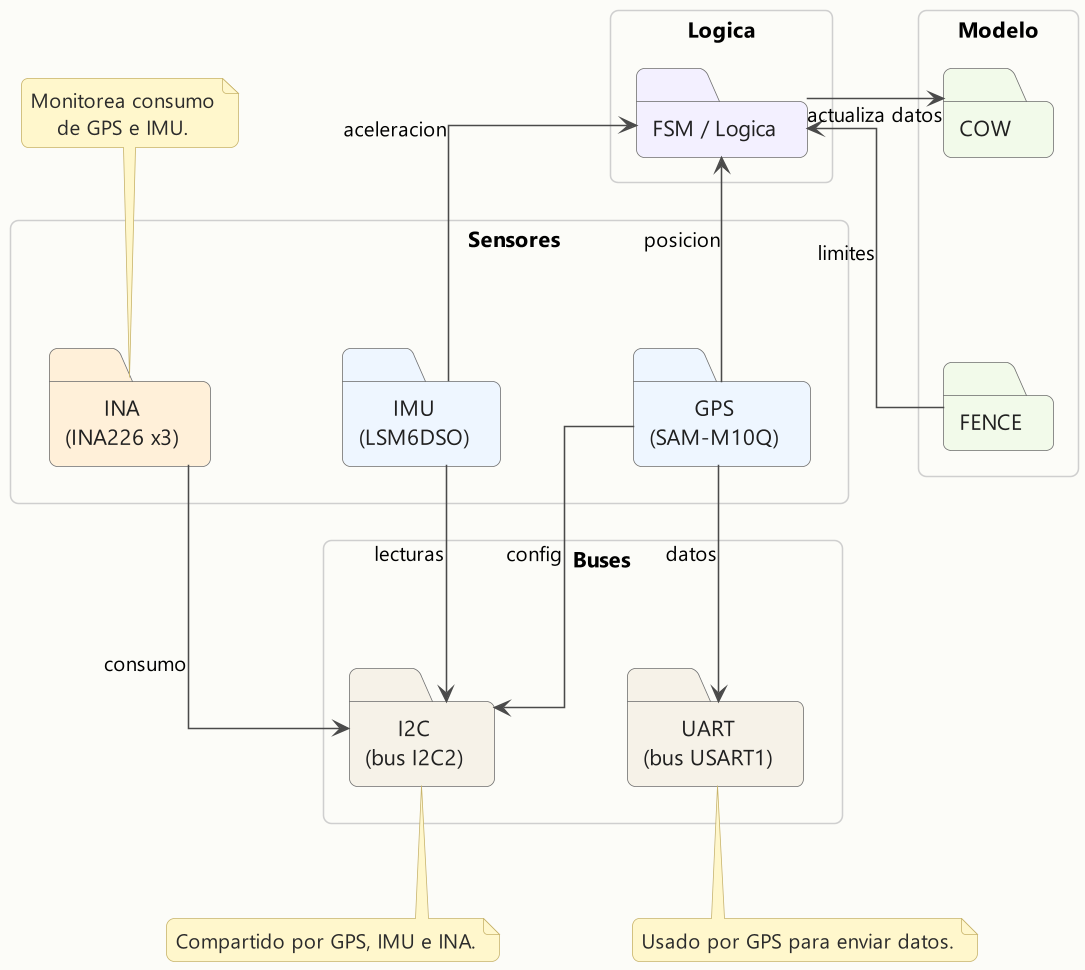

The diagram above was rendered by PlantUML. Its source (embedded in the PNG):
@startuml sensor_cow_fence_integration_class

skinparam backgroundColor #FCFCF8
skinparam shadowing false
skinparam defaultFontName Segoe UI
skinparam defaultTextAlignment center
skinparam ArrowColor #4A4A4A
skinparam ArrowThickness 1
skinparam linetype ortho
skinparam packageStyle rectangle
skinparam nodesep 85
skinparam ranksep 85
skinparam dpi 150
skinparam RoundCorner 10
top to bottom direction

skinparam package {
    BackgroundColor transparent
    BorderColor #CFCFCF
    FontColor #5A5A5A
}

skinparam folder {
    BackgroundColor #FFFDF7
    BorderColor #6E6E6E
    FontColor #202020
}

skinparam note {
    BackgroundColor #FFF7CC
    BorderColor #C7B36A
    FontColor #2B2B2B
}

package "Logica" {
    folder "FSM / Logica" as FSM #F3F0FF
}

package "                           Sensores\n\n" {
    together {
        folder "INA\n(INA226 x3)" as INA #FFF0D9
        folder "IMU\n(LSM6DSO)" as IMU #EEF6FF
        folder "GPS\n(SAM-M10Q)" as GPS #EEF6FF
    }
}

package "Modelo" {
    folder "COW" as COW #F2FAEA
    folder "FENCE" as FENCE #F2FAEA
}

package "      Buses\n\n" {
    together {
        folder "I2C\n(bus I2C2)" as I2C #F6F2E8
        folder "UART\n(bus USART1)" as UART #F6F2E8
    }
}

INA -[hidden]right-> IMU
IMU -[hidden]right-> GPS
GPS -[hidden]right-> COW
COW -[hidden]down-> FENCE
I2C -[hidden]right-> UART
FSM -[hidden]down-> IMU
IMU -[hidden]down-> I2C

GPS -up-> FSM : posicion
IMU -right-> FSM : aceleracion
FENCE -up-> FSM : limites
FSM -left-> COW : actualiza datos

GPS -down-> UART : datos
GPS -left-> I2C : config
IMU -down-> I2C : lecturas
INA -down-> I2C : consumo

note top of INA
Monitorea consumo
de GPS e IMU.
end note

note bottom of I2C
Compartido por GPS, IMU e INA.
end note

note bottom of UART
Usado por GPS para enviar datos.
end note

@enduml